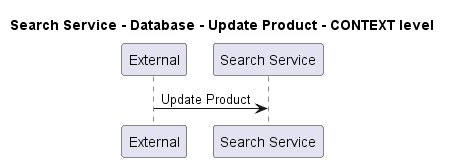

The diagram above was rendered by PlantUML. Its source (embedded in the PNG):
@startuml
!pragma layout smetana

title Search Service - Database - Update Product - CONTEXT level

participant "External" as C4InterFlow.SoftwareSystems.ExternalSystem
participant "Search Service" as ECommercePlatform.SoftwareSystems.SearchService

C4InterFlow.SoftwareSystems.ExternalSystem -> ECommercePlatform.SoftwareSystems.SearchService : Update Product


@enduml